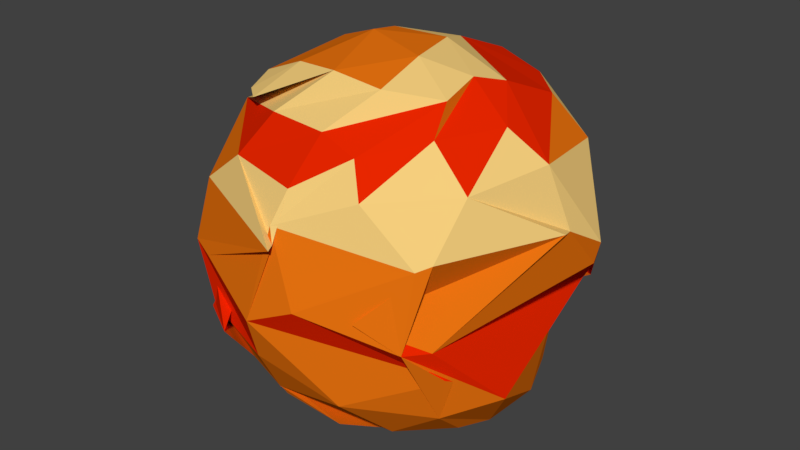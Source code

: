 # Source: Jupiter.blend  (saved by Blender 2.78.0; exported with 4.5.12 LTS)
import bpy
from mathutils import Matrix  # noqa: F401  (used for matrix-valued properties, if any)

bpy.ops.wm.read_factory_settings(use_empty=True)
scene = bpy.context.scene
scene.name = 'Scene'

# ---- collections
col_collection_1 = bpy.data.collections.new('Collection 1'); scene.collection.children.link(col_collection_1)

# ---- materials (node trees are filled in below, after node groups)
mat_jupiter_1 = bpy.data.materials.new('Jupiter_1')
mat_jupiter_1.alpha_threshold = 0.0
mat_jupiter_1.use_transparent_shadow = False
mat_jupiter_1.diffuse_color = (0.9114, 0.6164, 0.2031, 1.0)
mat_jupiter_1.roughness = 0.5
mat_jupiter_2 = bpy.data.materials.new('Jupiter_2')
mat_jupiter_2.alpha_threshold = 0.0
mat_jupiter_2.use_transparent_shadow = False
mat_jupiter_2.diffuse_color = (0.8, 0.1681, 0.005229, 1.0)
mat_jupiter_2.roughness = 0.5
mat_jupiter_3 = bpy.data.materials.new('Jupiter_3')
mat_jupiter_3.alpha_threshold = 0.0
mat_jupiter_3.use_transparent_shadow = False
mat_jupiter_3.diffuse_color = (0.8, 0.01918, 0.0, 1.0)
mat_jupiter_3.roughness = 0.5

# ---- material node trees

# ---- world
world_world = bpy.data.worlds.new('World'); scene.world = world_world
world_world.color = (0.05088, 0.05088, 0.05088)
world_world.use_sun_shadow = False
world_world.sun_shadow_jitter_overblur = 0.0
world_world.cycles.sampling_method = 'MANUAL'

# ---- meshes
me_icosphere = bpy.data.meshes.new('Icosphere')
me_icosphere.from_pydata([(0.1305, 0.0783, -1.002), (-0.1219, -0.856, -0.349), (-0.6522, 0.6454, -0.485), (-0.02465, -0.825, 0.3495), (-0.1714, 0.04462, 0.9983), (-0.1867, -0.3256, -0.9329), (0.3081, -0.2505, -0.927), (-0.1225, -0.7304, -0.5913), (-0.332, -0.6964, -0.527), (-0.6113, -0.495, -0.5035), (0.6829, -0.5118, -0.5257), (0.2928, -0.7584, -0.5035), (0.675, -0.09132, -0.7782), (-0.453, 0.6345, -0.6592), (-0.3106, 0.2634, -0.9266), (-0.7859, 0.1068, -0.59), (-0.6485, 0.6024, -0.5277), (0.4842, 0.684, -0.6592), (-0.08073, 0.4055, -0.93), (-0.3399, 0.8347, -0.5255), (0.4156, 0.8015, -0.5035), (0.5513, 0.6568, -0.527), (0.8614, -0.2496, -0.4806), (-0.1009, -0.9326, -0.1164), (0.612, -0.6973, -0.1263), (0.6161, -0.6126, 0.2518), (-1.012, 0.2753, 0.1271), (-0.6213, -0.6922, -0.3471), (-0.7068, -0.6815, 3.701e-05), (-0.6333, -0.6352, 0.3394), (-0.7246, 0.7765, -0.1349), (-0.956, 0.4705, -0.1236), (-1.023, 0.08697, 0.1222), (0.602, 0.8684, 0.1121), (0.3961, 0.891, -0.3458), (-0.2411, 1.032, -0.1359), (-0.2397, 1.026, 0.2518), (0.9129, 0.1319, 0.2518), (0.692, -0.582, -0.1343), (0.7561, 0.6422, -0.2518), (0.9568, 0.345, 0.1248), (0.005208, -0.7354, 0.5036), (-0.3936, -0.6546, 0.5273), (-0.8948, 0.05703, 0.5271), (-0.6951, 0.7109, 0.4853), (-0.8603, 0.5001, 0.3903), (-0.145, 0.9815, 0.5271), (-0.2228, 0.9517, 0.4764), (0.3849, 0.8867, 0.5036), (0.7311, 0.5424, 0.5294), (0.6864, -0.3482, 0.5276), (0.3431, -0.6532, 0.5036), (-0.05568, -0.3601, 0.9283), (-0.7839, -0.2227, 0.5878), (0.2482, -0.5722, 0.6592), (0.4425, -0.1834, 0.8529), (0.188, -0.06404, 0.9705), (-0.593, -0.2468, 0.7839), (-0.1862, 0.213, 0.9705), (0.06742, 0.7632, 0.7822), (0.114, 0.238, 0.9705), (0.4875, 0.197, 0.8529), (0.8107, 0.08017, 0.569), (0.4107, 0.04916, 0.8944), (0.4828, -0.3228, 0.7236), (0.635, 0.0003721, 0.7255), (0.006602, 0.4873, 0.8944), (0.5498, 0.4911, 0.7255), (0.336, 0.7095, 0.7236), (-0.4459, 0.139, 0.8944), (-0.166, 0.8076, 0.7236), (-0.4936, 0.6522, 0.7255), (-0.3239, -0.2982, 0.8968), (-0.5884, -0.3711, 0.7255), (-0.492, -0.4502, 0.7236), (0.2032, -0.3433, 0.8944), (-0.2832, -0.5202, 0.7255), (0.04664, -0.555, 0.7236), (0.6673, -0.5548, 0.2771), (0.4151, -0.7898, 0.0), (0.941, 0.04725, 0.2771), (0.5616, 0.8327, 0.2764), (0.704, 0.7152, -4.768e-07), (0.2532, 0.9706, 0.2764), (-0.3245, 1.013, 0.2764), (-0.2585, 1.073, 5.96e-07), (-0.953, 0.2579, 0.2771), (-0.9101, -0.3113, 0.2771), (-0.8468, -0.383, 0.2771), (0.04001, -0.9043, 0.2771), (-0.5359, -0.7642, -1.907e-06), (0.01115, -0.852, 0.2764), (0.9266, 0.35, 0.0), (0.7158, 0.6416, -0.2764), (0.6988, 0.7202, -0.2771), (0.249, 1.029, 0.0), (-0.09785, 1.002, -0.2764), (-0.5279, 0.8587, -0.2771), (-0.9502, 0.4842, 3.695e-05), (-0.9571, 0.1518, -0.2771), (-0.9087, 0.3897, -0.2771), (-0.832, -0.5085, 0.0), (-0.3087, -0.8921, -0.2771), (-0.527, -0.7486, -0.2771), (0.1499, -0.8906, 3.695e-05), (0.7665, -0.5264, -0.2771), (0.7381, -0.5454, -0.2771), (0.7295, 0.1815, -0.7254), (0.1986, 0.4157, -0.8944), (0.619, 0.4561, -0.7254), (0.1996, 0.7456, -0.7236), (-0.2688, 0.3843, -0.8944), (-0.2464, 0.6872, -0.7236), (-0.5555, 0.4165, -0.7254), (-0.4245, 0.0137, -0.8967), (-0.555, -0.4071, -0.7236), (0.6368, -0.2978, -0.7254), (0.4126, -0.5225, -0.7254), (0.4445, -0.06674, -0.8944), (-0.1895, -0.6205, -0.7254), (0.01475, -0.4185, -0.8967), (0.1816, -0.639, -0.7254)], [], [(0, 6, 5), (1, 7, 11), (0, 5, 14), (0, 14, 18), (1, 11, 23), (2, 16, 30), (2, 30, 35), (22, 38, 24), (29, 42, 53), (3, 51, 54), (56, 60, 4), (55, 63, 56), (54, 64, 55), (56, 63, 60), (63, 61, 60), (55, 64, 63), (64, 65, 63), (63, 65, 61), (65, 62, 61), (54, 51, 64), (51, 50, 64), (64, 50, 65), (65, 50, 62), (60, 58, 4), (61, 66, 60), (62, 67, 61), (60, 66, 58), (66, 59, 58), (61, 67, 66), (67, 68, 66), (66, 68, 59), (62, 49, 67), (67, 49, 68), (49, 48, 68), (68, 48, 59), (48, 47, 59), (59, 69, 58), (58, 69, 4), (69, 57, 4), (59, 70, 69), (70, 71, 69), (69, 71, 57), (59, 47, 70), (47, 46, 70), (70, 46, 71), (46, 45, 71), (71, 45, 57), (45, 44, 57), (57, 72, 4), (4, 72, 52), (57, 73, 72), (73, 74, 72), (72, 74, 52), (74, 53, 52), (57, 44, 73), (44, 43, 73), (73, 43, 74), (43, 53, 74), (52, 56, 4), (53, 76, 52), (52, 75, 56), (75, 55, 56), (52, 76, 75), (76, 77, 75), (75, 77, 55), (77, 54, 55), (53, 42, 76), (76, 42, 77), (42, 41, 77), (77, 41, 54), (41, 3, 54), (25, 51, 3), (24, 78, 25), (25, 78, 51), (78, 50, 51), (24, 79, 78), (79, 80, 78), (78, 80, 50), (24, 38, 79), (79, 38, 80), (38, 37, 80), (80, 37, 50), (37, 62, 50), (40, 49, 62), (39, 82, 40), (40, 81, 49), (40, 82, 81), (82, 83, 81), (81, 83, 49), (83, 48, 49), (39, 34, 82), (34, 33, 82), (82, 33, 83), (83, 33, 48), (33, 47, 48), (35, 84, 36), (36, 84, 47), (84, 46, 47), (35, 85, 84), (85, 86, 84), (84, 86, 46), (86, 45, 46), (35, 30, 85), (85, 30, 86), (30, 45, 86), (32, 87, 44), (87, 43, 44), (32, 31, 87), (31, 88, 87), (87, 88, 43), (88, 53, 43), (27, 26, 31), (31, 26, 88), (88, 26, 53), (26, 29, 53), (28, 89, 29), (1, 90, 28), (29, 89, 42), (28, 90, 89), (90, 91, 89), (89, 91, 42), (91, 41, 42), (1, 23, 90), (90, 23, 91), (23, 3, 91), (91, 3, 41), (37, 40, 62), (38, 92, 37), (37, 92, 40), (38, 93, 92), (93, 94, 92), (92, 94, 40), (94, 39, 40), (38, 22, 93), (22, 21, 93), (93, 21, 94), (21, 20, 94), (94, 20, 39), (20, 34, 39), (33, 36, 47), (34, 96, 33), (33, 95, 36), (95, 35, 36), (33, 96, 95), (96, 97, 95), (95, 97, 35), (34, 19, 96), (96, 19, 97), (19, 2, 97), (97, 2, 35), (45, 32, 44), (30, 98, 45), (45, 98, 32), (30, 99, 98), (99, 100, 98), (98, 100, 32), (100, 31, 32), (30, 16, 99), (99, 16, 100), (16, 15, 100), (100, 15, 31), (15, 27, 31), (27, 102, 26), (26, 101, 29), (101, 28, 29), (26, 102, 101), (102, 103, 101), (101, 103, 28), (103, 1, 28), (27, 9, 102), (9, 8, 102), (102, 8, 103), (8, 7, 103), (103, 7, 1), (23, 104, 3), (3, 104, 25), (104, 24, 25), (23, 105, 104), (105, 106, 104), (104, 106, 24), (23, 11, 105), (11, 10, 105), (105, 10, 106), (106, 10, 24), (10, 22, 24), (0, 108, 12), (12, 107, 22), (107, 21, 22), (12, 108, 107), (108, 109, 107), (107, 109, 21), (109, 20, 21), (0, 18, 108), (108, 18, 109), (18, 17, 109), (109, 17, 20), (17, 34, 20), (17, 19, 34), (18, 110, 17), (17, 110, 19), (18, 111, 110), (111, 112, 110), (110, 112, 19), (112, 2, 19), (18, 14, 111), (111, 14, 112), (14, 13, 112), (112, 13, 2), (13, 16, 2), (14, 113, 13), (13, 113, 16), (14, 114, 113), (114, 115, 113), (113, 115, 16), (115, 15, 16), (14, 5, 114), (114, 5, 115), (5, 15, 115), (10, 12, 22), (11, 117, 10), (10, 116, 12), (10, 117, 116), (117, 118, 116), (116, 118, 12), (118, 0, 12), (11, 7, 117), (7, 6, 117), (117, 6, 118), (118, 6, 0), (15, 9, 27), (5, 119, 15), (15, 119, 9), (119, 8, 9), (5, 120, 119), (120, 121, 119), (119, 121, 8), (121, 7, 8), (5, 6, 120), (120, 6, 121), (6, 7, 121)])
me_icosphere.polygons.foreach_set('material_index', [1, 1, 1, 0, 1, 1, 1, 2, 1, 0, 1, 0, 2, 0, 0, 1, 2, 2, 2, 2, 0, 2, 0, 1, 0, 2, 0, 0, 2, 2, 2, 1, 0, 0, 0, 0, 0, 1, 1, 0, 0, 0, 2, 1, 2, 2, 2, 1, 1, 1, 0, 0, 0, 0, 2, 1, 1, 2, 1, 0, 1, 0, 0, 0, 0, 2, 2, 2, 2, 2, 0, 0, 1, 0, 0, 1, 1, 0, 2, 1, 1, 0, 0, 0, 2, 0, 1, 1, 0, 0, 2, 2, 1, 0, 0, 1, 0, 0, 1, 1, 0, 0, 2, 1, 0, 0, 0, 1, 1, 0, 0, 2, 1, 0, 0, 1, 2, 0, 1, 1, 0, 0, 2, 1, 1, 0, 0, 1, 1, 2, 2, 2, 2, 2, 1, 2, 1, 2, 1, 0, 2, 1, 1, 2, 2, 2, 2, 1, 1, 1, 0, 0, 0, 2, 2, 2, 2, 1, 1, 1, 1, 1, 2, 1, 1, 2, 2, 2, 2, 1, 1, 1, 1, 1, 1, 1, 1, 2, 2, 2, 1, 1, 1, 1, 1, 1, 1, 1, 1, 1, 1, 1, 1, 1, 1, 1, 1, 1, 1, 1, 1, 1, 1, 1, 0, 1, 1, 1, 1, 1, 1, 0, 0, 1, 1, 1, 0, 0, 1, 1, 1, 1, 1, 1, 1, 1, 1, 1, 0, 1, 0, 1, 1, 0, 0, 1, 1, 1, 0, 1])
me_icosphere.materials.append(mat_jupiter_1)
me_icosphere.materials.append(mat_jupiter_2)
me_icosphere.materials.append(mat_jupiter_3)
me_icosphere.use_remesh_preserve_volume = False
me_icosphere.use_remesh_preserve_attributes = False
me_icosphere.use_mirror_vertex_groups = False
me_icosphere.update()

# ---- objects
ob_icosphere = bpy.data.objects.new('Icosphere', me_icosphere)

# ---- transforms, parenting, visibility, modifiers, constraints
ob_icosphere.location = (0.0, 0.0, 0.0)
ob_icosphere.scale = (16.24, 16.24, 16.24)
ob_icosphere.lineart.crease_threshold = 0.0
_m = ob_icosphere.modifiers.new('Decimate', 'DECIMATE')

# ---- collection membership
col_collection_1.objects.link(ob_icosphere)

# ---- scene / render settings (as saved in the file)
scene.frame_start = 1; scene.frame_end = 250; scene.frame_set(1)
scene.render.engine = 'BLENDER_EEVEE_NEXT'
scene.render.resolution_percentage = 50
scene.render.dither_intensity = 0.0
scene.cycles.use_denoising = False
scene.cycles.samples = 128
scene.cycles.sampling_pattern = 'TABULATED_SOBOL'
scene.cycles.light_sampling_threshold = 0.0
scene.cycles.use_adaptive_sampling = False
scene.cycles.use_light_tree = False
scene.cycles.blur_glossy = 0.0
scene.cycles.sample_clamp_indirect = 0.0
scene.view_settings.view_transform = 'Standard'
bpy.context.view_layer.update()

# ---- added for rendering (the .blend has no active camera and no usable light): camera, sun
cam_auto = bpy.data.cameras.new('AutoCamera')
cam_auto.lens = 50.0
cam_auto.sensor_width = 36.0
cam_auto.clip_end = 1000.0
ob_auto_camera = bpy.data.objects.new('AutoCamera', cam_auto)
scene.collection.objects.link(ob_auto_camera)
ob_auto_camera.location = (51.3924, -61.1798, 41.5182)
ob_auto_camera.rotation_euler = (1.09748, -7.21219e-08, 0.694738)
scene.camera = ob_auto_camera
light_auto_sun = bpy.data.lights.new('AutoSun', 'SUN')
light_auto_sun.energy = 3.0
light_auto_sun.angle = 0.0523599
ob_auto_sun = bpy.data.objects.new('AutoSun', light_auto_sun)
scene.collection.objects.link(ob_auto_sun)
ob_auto_sun.rotation_euler = (0.872665, 0.174533, 0.523599)
bpy.context.view_layer.update()
